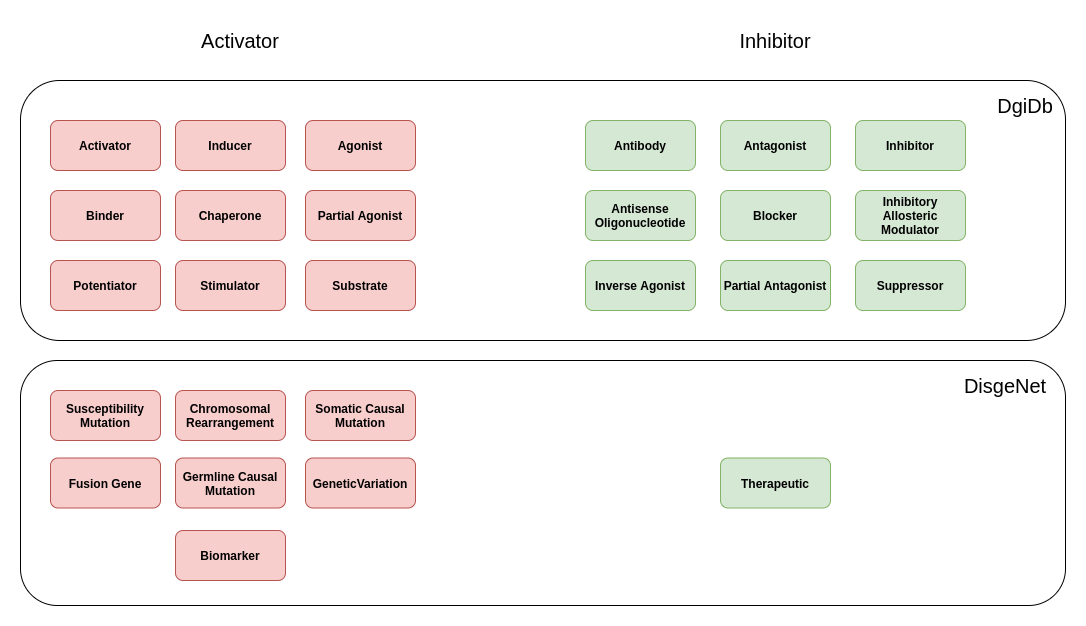

The diagram above was exported from draw.io. Its source (the exported page's mxGraphModel, read from the mxfile embedded in the PNG):
<mxGraphModel dx="1355" dy="773" grid="1" gridSize="10" guides="1" tooltips="1" connect="1" arrows="1" fold="1" page="1" pageScale="1" pageWidth="787" pageHeight="669" math="0" shadow="0">
  <root>
    <mxCell id="0" />
    <mxCell id="1" parent="0" />
    <mxCell id="7BtJbiJ5dJA3LuqWJKp4-32" value="" style="rounded=1;whiteSpace=wrap;html=1;fontSize=20;strokeColor=default;fillColor=none;" vertex="1" parent="1">
      <mxGeometry x="35" y="100" width="1045" height="260" as="geometry" />
    </mxCell>
    <mxCell id="7BtJbiJ5dJA3LuqWJKp4-31" value="" style="rounded=1;whiteSpace=wrap;html=1;fontSize=20;fillColor=none;" vertex="1" parent="1">
      <mxGeometry x="35" y="380" width="1045" height="245" as="geometry" />
    </mxCell>
    <mxCell id="7BtJbiJ5dJA3LuqWJKp4-4" value="&lt;b&gt;GeneticVariation&lt;/b&gt;" style="rounded=1;whiteSpace=wrap;html=1;fillColor=#f8cecc;strokeColor=#b85450;" vertex="1" parent="1">
      <mxGeometry x="320" y="477.5" width="110" height="50" as="geometry" />
    </mxCell>
    <mxCell id="7BtJbiJ5dJA3LuqWJKp4-5" value="&lt;b&gt;Germline Causal Mutation&lt;/b&gt;" style="rounded=1;whiteSpace=wrap;html=1;fillColor=#f8cecc;strokeColor=#b85450;" vertex="1" parent="1">
      <mxGeometry x="190" y="477.5" width="110" height="50" as="geometry" />
    </mxCell>
    <mxCell id="7BtJbiJ5dJA3LuqWJKp4-17" value="&lt;font style=&quot;font-size: 20px&quot;&gt;Activator&lt;/font&gt;" style="text;html=1;strokeColor=none;fillColor=none;align=center;verticalAlign=middle;whiteSpace=wrap;rounded=0;" vertex="1" parent="1">
      <mxGeometry x="175" y="40" width="160" height="40" as="geometry" />
    </mxCell>
    <mxCell id="7BtJbiJ5dJA3LuqWJKp4-18" value="&lt;font style=&quot;font-size: 20px&quot;&gt;Inhibitor&lt;/font&gt;" style="text;html=1;strokeColor=none;fillColor=none;align=center;verticalAlign=middle;whiteSpace=wrap;rounded=0;" vertex="1" parent="1">
      <mxGeometry x="710" y="40" width="160" height="40" as="geometry" />
    </mxCell>
    <mxCell id="7BtJbiJ5dJA3LuqWJKp4-21" value="&lt;b&gt;Chromosomal Rearrangement&lt;/b&gt;" style="rounded=1;whiteSpace=wrap;html=1;fillColor=#f8cecc;strokeColor=#b85450;" vertex="1" parent="1">
      <mxGeometry x="190" y="410" width="110" height="50" as="geometry" />
    </mxCell>
    <mxCell id="7BtJbiJ5dJA3LuqWJKp4-22" value="&lt;b&gt;Fusion Gene&lt;/b&gt;" style="rounded=1;whiteSpace=wrap;html=1;fillColor=#f8cecc;strokeColor=#b85450;" vertex="1" parent="1">
      <mxGeometry x="65" y="477.5" width="110" height="50" as="geometry" />
    </mxCell>
    <mxCell id="7BtJbiJ5dJA3LuqWJKp4-23" value="&lt;b&gt;Susceptibility Mutation&lt;/b&gt;" style="rounded=1;whiteSpace=wrap;html=1;fillColor=#f8cecc;strokeColor=#b85450;" vertex="1" parent="1">
      <mxGeometry x="65" y="410" width="110" height="50" as="geometry" />
    </mxCell>
    <mxCell id="7BtJbiJ5dJA3LuqWJKp4-25" value="&lt;b&gt;Somatic Causal Mutation&lt;/b&gt;" style="rounded=1;whiteSpace=wrap;html=1;fillColor=#f8cecc;strokeColor=#b85450;" vertex="1" parent="1">
      <mxGeometry x="320" y="410" width="110" height="50" as="geometry" />
    </mxCell>
    <mxCell id="7BtJbiJ5dJA3LuqWJKp4-27" value="&lt;b&gt;Therapeutic&lt;/b&gt;" style="rounded=1;whiteSpace=wrap;html=1;fillColor=#d5e8d4;strokeColor=#82b366;" vertex="1" parent="1">
      <mxGeometry x="735" y="477.5" width="110" height="50" as="geometry" />
    </mxCell>
    <mxCell id="7BtJbiJ5dJA3LuqWJKp4-33" value="&lt;b&gt;Antisense Oligonucleotide&lt;/b&gt;" style="rounded=1;whiteSpace=wrap;html=1;fillColor=#d5e8d4;strokeColor=#82b366;" vertex="1" parent="1">
      <mxGeometry x="600" y="210" width="110" height="50" as="geometry" />
    </mxCell>
    <mxCell id="7BtJbiJ5dJA3LuqWJKp4-34" value="&lt;b&gt;Antagonist&lt;/b&gt;" style="rounded=1;whiteSpace=wrap;html=1;fillColor=#d5e8d4;strokeColor=#82b366;" vertex="1" parent="1">
      <mxGeometry x="735" y="140" width="110" height="50" as="geometry" />
    </mxCell>
    <mxCell id="7BtJbiJ5dJA3LuqWJKp4-35" value="&lt;b&gt;Activator&lt;/b&gt;&lt;span style=&quot;color: rgba(0 , 0 , 0 , 0) ; font-family: monospace ; font-size: 0px&quot;&gt;%3CmxGraphModel%3E%3Croot%3E%3CmxCell%20id%3D%220%22%2F%3E%3CmxCell%20id%3D%221%22%20parent%3D%220%22%2F%3E%3CmxCell%20id%3D%222%22%20value%3D%22%26lt%3Bb%26gt%3BGermline%20Causal%20Mutation%26lt%3B%2Fb%26gt%3B%22%20style%3D%22rounded%3D1%3BwhiteSpace%3Dwrap%3Bhtml%3D1%3BfillColor%3D%23f8cecc%3BstrokeColor%3D%23b85450%3B%22%20vertex%3D%221%22%20parent%3D%221%22%3E%3CmxGeometry%20x%3D%22200%22%20y%3D%22410%22%20width%3D%22110%22%20height%3D%2250%22%20as%3D%22geometry%22%2F%3E%3C%2FmxCell%3E%3C%2Froot%3E%3C%2FmxGraphModel%3E&lt;/span&gt;" style="rounded=1;whiteSpace=wrap;html=1;fillColor=#f8cecc;strokeColor=#b85450;" vertex="1" parent="1">
      <mxGeometry x="65" y="140" width="110" height="50" as="geometry" />
    </mxCell>
    <mxCell id="7BtJbiJ5dJA3LuqWJKp4-36" value="&lt;b&gt;Inducer&lt;/b&gt;" style="rounded=1;whiteSpace=wrap;html=1;fillColor=#f8cecc;strokeColor=#b85450;" vertex="1" parent="1">
      <mxGeometry x="190" y="140" width="110" height="50" as="geometry" />
    </mxCell>
    <mxCell id="7BtJbiJ5dJA3LuqWJKp4-37" value="DgiDb" style="text;html=1;strokeColor=none;fillColor=none;align=center;verticalAlign=middle;whiteSpace=wrap;rounded=0;fontSize=20;" vertex="1" parent="1">
      <mxGeometry x="1010" y="110" width="60" height="30" as="geometry" />
    </mxCell>
    <mxCell id="7BtJbiJ5dJA3LuqWJKp4-38" value="DisgeNet" style="text;html=1;strokeColor=none;fillColor=none;align=center;verticalAlign=middle;whiteSpace=wrap;rounded=0;fontSize=20;" vertex="1" parent="1">
      <mxGeometry x="990" y="390" width="60" height="30" as="geometry" />
    </mxCell>
    <mxCell id="7BtJbiJ5dJA3LuqWJKp4-39" value="&lt;b&gt;Chaperone&lt;/b&gt;" style="rounded=1;whiteSpace=wrap;html=1;fillColor=#f8cecc;strokeColor=#b85450;" vertex="1" parent="1">
      <mxGeometry x="190" y="210" width="110" height="50" as="geometry" />
    </mxCell>
    <mxCell id="7BtJbiJ5dJA3LuqWJKp4-40" value="&lt;b&gt;Stimulator&lt;/b&gt;" style="rounded=1;whiteSpace=wrap;html=1;fillColor=#f8cecc;strokeColor=#b85450;" vertex="1" parent="1">
      <mxGeometry x="190" y="280" width="110" height="50" as="geometry" />
    </mxCell>
    <mxCell id="7BtJbiJ5dJA3LuqWJKp4-41" value="&lt;b&gt;Substrate&lt;/b&gt;" style="rounded=1;whiteSpace=wrap;html=1;fillColor=#f8cecc;strokeColor=#b85450;" vertex="1" parent="1">
      <mxGeometry x="320" y="280" width="110" height="50" as="geometry" />
    </mxCell>
    <mxCell id="7BtJbiJ5dJA3LuqWJKp4-42" value="&lt;b&gt;Potentiator&lt;/b&gt;" style="rounded=1;whiteSpace=wrap;html=1;fillColor=#f8cecc;strokeColor=#b85450;" vertex="1" parent="1">
      <mxGeometry x="65" y="280" width="110" height="50" as="geometry" />
    </mxCell>
    <mxCell id="7BtJbiJ5dJA3LuqWJKp4-43" value="&lt;b&gt;Partial Agonist&lt;/b&gt;" style="rounded=1;whiteSpace=wrap;html=1;fillColor=#f8cecc;strokeColor=#b85450;" vertex="1" parent="1">
      <mxGeometry x="320" y="210" width="110" height="50" as="geometry" />
    </mxCell>
    <mxCell id="7BtJbiJ5dJA3LuqWJKp4-44" value="&lt;b&gt;Binder&lt;/b&gt;" style="rounded=1;whiteSpace=wrap;html=1;fillColor=#f8cecc;strokeColor=#b85450;" vertex="1" parent="1">
      <mxGeometry x="65" y="210" width="110" height="50" as="geometry" />
    </mxCell>
    <mxCell id="7BtJbiJ5dJA3LuqWJKp4-46" value="&lt;b&gt;Agonist&lt;/b&gt;" style="rounded=1;whiteSpace=wrap;html=1;fillColor=#f8cecc;strokeColor=#b85450;" vertex="1" parent="1">
      <mxGeometry x="320" y="140" width="110" height="50" as="geometry" />
    </mxCell>
    <mxCell id="7BtJbiJ5dJA3LuqWJKp4-47" value="&lt;b&gt;Blocker&lt;/b&gt;" style="rounded=1;whiteSpace=wrap;html=1;fillColor=#d5e8d4;strokeColor=#82b366;" vertex="1" parent="1">
      <mxGeometry x="735" y="210" width="110" height="50" as="geometry" />
    </mxCell>
    <mxCell id="7BtJbiJ5dJA3LuqWJKp4-48" value="&lt;b&gt;Inhibitor&lt;/b&gt;" style="rounded=1;whiteSpace=wrap;html=1;fillColor=#d5e8d4;strokeColor=#82b366;" vertex="1" parent="1">
      <mxGeometry x="870" y="140" width="110" height="50" as="geometry" />
    </mxCell>
    <mxCell id="7BtJbiJ5dJA3LuqWJKp4-49" value="&lt;b&gt;Inverse Agonist&lt;/b&gt;" style="rounded=1;whiteSpace=wrap;html=1;fillColor=#d5e8d4;strokeColor=#82b366;" vertex="1" parent="1">
      <mxGeometry x="600" y="280" width="110" height="50" as="geometry" />
    </mxCell>
    <mxCell id="7BtJbiJ5dJA3LuqWJKp4-50" value="&lt;b&gt;Inhibitory Allosteric Modulator&lt;/b&gt;" style="rounded=1;whiteSpace=wrap;html=1;fillColor=#d5e8d4;strokeColor=#82b366;" vertex="1" parent="1">
      <mxGeometry x="870" y="210" width="110" height="50" as="geometry" />
    </mxCell>
    <mxCell id="7BtJbiJ5dJA3LuqWJKp4-51" value="&lt;b&gt;Antibody&lt;/b&gt;" style="rounded=1;whiteSpace=wrap;html=1;fillColor=#d5e8d4;strokeColor=#82b366;" vertex="1" parent="1">
      <mxGeometry x="600" y="140" width="110" height="50" as="geometry" />
    </mxCell>
    <mxCell id="7BtJbiJ5dJA3LuqWJKp4-52" value="&lt;b&gt;Suppressor&lt;/b&gt;" style="rounded=1;whiteSpace=wrap;html=1;fillColor=#d5e8d4;strokeColor=#82b366;" vertex="1" parent="1">
      <mxGeometry x="870" y="280" width="110" height="50" as="geometry" />
    </mxCell>
    <mxCell id="7BtJbiJ5dJA3LuqWJKp4-53" value="&lt;b&gt;Partial Antagonist&lt;/b&gt;" style="rounded=1;whiteSpace=wrap;html=1;fillColor=#d5e8d4;strokeColor=#82b366;" vertex="1" parent="1">
      <mxGeometry x="735" y="280" width="110" height="50" as="geometry" />
    </mxCell>
    <mxCell id="7BtJbiJ5dJA3LuqWJKp4-54" value="&lt;b&gt;Biomarker&lt;/b&gt;" style="rounded=1;whiteSpace=wrap;html=1;fillColor=#f8cecc;strokeColor=#b85450;" vertex="1" parent="1">
      <mxGeometry x="190" y="550" width="110" height="50" as="geometry" />
    </mxCell>
  </root>
</mxGraphModel>